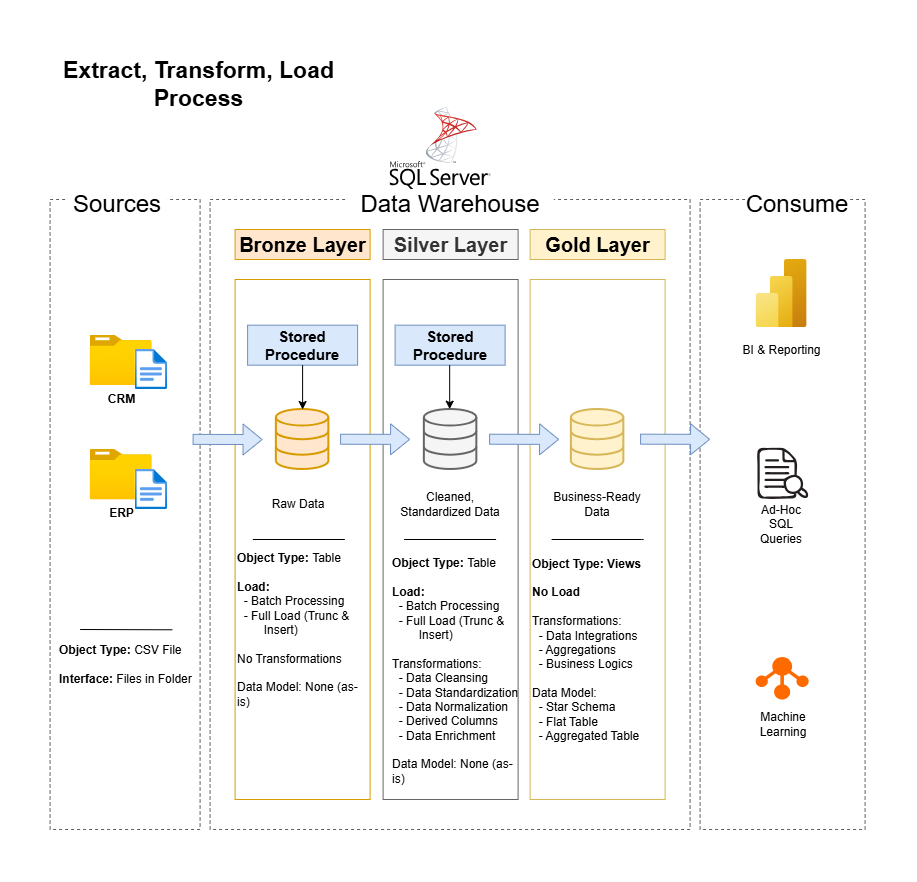

The diagram above was exported from draw.io. Its source (the exported page's mxGraphModel, read from the mxfile embedded in the PNG):
<mxGraphModel dx="1578" dy="921" grid="1" gridSize="10" guides="1" tooltips="1" connect="1" arrows="1" fold="1" page="1" pageScale="1" pageWidth="850" pageHeight="1100" math="0" shadow="0">
  <root>
    <mxCell id="0" />
    <mxCell id="1" parent="0" />
    <mxCell id="0cGUIbmul0DSSFnct_pj-1" parent="1" style="rounded=0;whiteSpace=wrap;html=1;fillColor=none;dashed=1;strokeColor=#5E5E5E;" value="" vertex="1">
      <mxGeometry height="630" width="150" x="10" y="160" as="geometry" />
    </mxCell>
    <mxCell id="0cGUIbmul0DSSFnct_pj-2" parent="1" style="rounded=0;whiteSpace=wrap;html=1;fontSize=24;strokeColor=none;" value="Sources" vertex="1">
      <mxGeometry height="30" width="100" x="27.5" y="150" as="geometry" />
    </mxCell>
    <mxCell id="0cGUIbmul0DSSFnct_pj-4" parent="1" style="rounded=0;whiteSpace=wrap;html=1;fillColor=none;dashed=1;strokeColor=#5E5E5E;" value="" vertex="1">
      <mxGeometry height="630" width="480" x="170" y="160" as="geometry" />
    </mxCell>
    <mxCell id="0cGUIbmul0DSSFnct_pj-5" parent="1" style="rounded=0;whiteSpace=wrap;html=1;fontSize=24;strokeColor=none;" value="Data Warehouse" vertex="1">
      <mxGeometry height="30" width="207.5" x="306.75" y="150" as="geometry" />
    </mxCell>
    <mxCell id="0cGUIbmul0DSSFnct_pj-8" parent="1" style="rounded=0;whiteSpace=wrap;html=1;fillColor=none;dashed=1;strokeColor=#5E5E5E;" value="" vertex="1">
      <mxGeometry height="630" width="165" x="660" y="160" as="geometry" />
    </mxCell>
    <mxCell id="0cGUIbmul0DSSFnct_pj-9" parent="1" style="rounded=0;whiteSpace=wrap;html=1;fontSize=24;strokeColor=none;" value="Consume" vertex="1">
      <mxGeometry height="30" width="100" x="707.5" y="150" as="geometry" />
    </mxCell>
    <mxCell id="0cGUIbmul0DSSFnct_pj-10" parent="1" style="rounded=0;whiteSpace=wrap;html=1;fillColor=#ffe6cc;strokeColor=#d79b00;fontSize=20;fontStyle=1" value="Bronze Layer" vertex="1">
      <mxGeometry height="30" width="135" x="195" y="190" as="geometry" />
    </mxCell>
    <mxCell id="0cGUIbmul0DSSFnct_pj-11" parent="1" style="rounded=0;whiteSpace=wrap;html=1;fillColor=none;strokeColor=#d79b00;fontSize=20;" value="" vertex="1">
      <mxGeometry height="520" width="135" x="195" y="240" as="geometry" />
    </mxCell>
    <mxCell id="0cGUIbmul0DSSFnct_pj-12" parent="1" style="rounded=0;whiteSpace=wrap;html=1;fontSize=20;fillColor=#f5f5f5;fontColor=#333333;strokeColor=#666666;fontStyle=1" value="Silver Layer" vertex="1">
      <mxGeometry height="30" width="135" x="343" y="190" as="geometry" />
    </mxCell>
    <mxCell id="0cGUIbmul0DSSFnct_pj-13" parent="1" style="rounded=0;whiteSpace=wrap;html=1;fontSize=20;fillColor=none;fontColor=#333333;strokeColor=#666666;" value="" vertex="1">
      <mxGeometry height="520" width="135" x="343" y="240" as="geometry" />
    </mxCell>
    <mxCell id="0cGUIbmul0DSSFnct_pj-14" parent="1" style="rounded=0;whiteSpace=wrap;html=1;fillColor=#fff2cc;strokeColor=#d6b656;fontSize=20;fontStyle=1" value="Gold Layer" vertex="1">
      <mxGeometry height="30" width="135" x="490" y="190" as="geometry" />
    </mxCell>
    <mxCell id="0cGUIbmul0DSSFnct_pj-15" parent="1" style="rounded=0;whiteSpace=wrap;html=1;fillColor=none;strokeColor=#d6b656;fontSize=20;" value="" vertex="1">
      <mxGeometry height="520" width="135" x="490" y="240" as="geometry" />
    </mxCell>
    <mxCell id="0cGUIbmul0DSSFnct_pj-16" parent="1" style="image;aspect=fixed;html=1;points=[];align=center;fontSize=12;image=img/lib/azure2/general/Folder_Blank.svg;" value="&lt;b&gt;CRM&lt;/b&gt;" vertex="1">
      <mxGeometry height="50.32" width="62" x="50" y="295.68" as="geometry" />
    </mxCell>
    <mxCell id="0cGUIbmul0DSSFnct_pj-17" parent="1" style="image;aspect=fixed;html=1;points=[];align=center;fontSize=12;image=img/lib/azure2/general/File.svg;" value="" vertex="1">
      <mxGeometry height="40" width="32.47" x="95.03" y="310" as="geometry" />
    </mxCell>
    <mxCell id="0cGUIbmul0DSSFnct_pj-18" parent="1" style="image;aspect=fixed;html=1;points=[];align=center;fontSize=12;image=img/lib/azure2/general/Folder_Blank.svg;fontStyle=1" value="ERP" vertex="1">
      <mxGeometry height="50.32" width="62" x="50" y="410" as="geometry" />
    </mxCell>
    <mxCell id="0cGUIbmul0DSSFnct_pj-19" parent="1" style="image;aspect=fixed;html=1;points=[];align=center;fontSize=12;image=img/lib/azure2/general/File.svg;" value="" vertex="1">
      <mxGeometry height="40" width="32.47" x="95.03" y="430" as="geometry" />
    </mxCell>
    <mxCell id="0cGUIbmul0DSSFnct_pj-20" edge="1" parent="1" style="endArrow=none;html=1;rounded=0;entryX=0.815;entryY=0.683;entryDx=0;entryDy=0;entryPerimeter=0;" target="0cGUIbmul0DSSFnct_pj-1" value="">
      <mxGeometry height="50" relative="1" width="50" as="geometry">
        <mxPoint x="40" y="590" as="sourcePoint" />
        <mxPoint x="110.03" y="590.29" as="targetPoint" />
      </mxGeometry>
    </mxCell>
    <mxCell id="0cGUIbmul0DSSFnct_pj-21" parent="1" style="text;html=1;whiteSpace=wrap;strokeColor=none;fillColor=none;align=left;verticalAlign=middle;rounded=0;" value="&lt;b&gt;Object Type: &lt;/b&gt;CSV File&lt;div&gt;&lt;br&gt;&lt;div&gt;&lt;b&gt;Interface:&lt;/b&gt; Files in Folder&lt;/div&gt;&lt;/div&gt;" vertex="1">
      <mxGeometry height="30" width="135" x="17.5" y="610" as="geometry" />
    </mxCell>
    <mxCell id="0cGUIbmul0DSSFnct_pj-23" parent="1" style="html=1;verticalLabelPosition=bottom;align=center;labelBackgroundColor=#ffffff;verticalAlign=top;strokeWidth=2;strokeColor=#d79b00;shadow=0;dashed=0;shape=mxgraph.ios7.icons.data;fillColor=#ffe6cc;" value="" vertex="1">
      <mxGeometry height="60" width="52.5" x="236.25" y="370" as="geometry" />
    </mxCell>
    <mxCell id="0cGUIbmul0DSSFnct_pj-24" parent="1" style="html=1;verticalLabelPosition=bottom;align=center;labelBackgroundColor=#ffffff;verticalAlign=top;strokeWidth=2;strokeColor=#666666;shadow=0;dashed=0;shape=mxgraph.ios7.icons.data;fillColor=#f5f5f5;fontColor=#333333;" value="" vertex="1">
      <mxGeometry height="60" width="52.5" x="384.25" y="370" as="geometry" />
    </mxCell>
    <mxCell id="0cGUIbmul0DSSFnct_pj-25" parent="1" style="html=1;verticalLabelPosition=bottom;align=center;labelBackgroundColor=#ffffff;verticalAlign=top;strokeWidth=2;strokeColor=#d6b656;shadow=0;dashed=0;shape=mxgraph.ios7.icons.data;fillColor=#fff2cc;" value="" vertex="1">
      <mxGeometry height="60" width="52.5" x="531.25" y="370" as="geometry" />
    </mxCell>
    <mxCell id="0cGUIbmul0DSSFnct_pj-26" edge="1" parent="1" style="shape=flexArrow;endArrow=classic;html=1;rounded=0;entryX=0.259;entryY=0.385;entryDx=0;entryDy=0;entryPerimeter=0;fillColor=#dae8fc;strokeColor=#6c8ebf;" value="">
      <mxGeometry height="50" relative="1" width="50" as="geometry">
        <mxPoint x="152.5" y="399.86" as="sourcePoint" />
        <mxPoint x="222.46500000000003" y="400.06000000000006" as="targetPoint" />
      </mxGeometry>
    </mxCell>
    <mxCell id="0cGUIbmul0DSSFnct_pj-28" edge="1" parent="1" style="shape=flexArrow;endArrow=classic;html=1;rounded=0;entryX=0.259;entryY=0.385;entryDx=0;entryDy=0;entryPerimeter=0;fillColor=#dae8fc;strokeColor=#6c8ebf;" value="">
      <mxGeometry height="50" relative="1" width="50" as="geometry">
        <mxPoint x="300" y="399.71" as="sourcePoint" />
        <mxPoint x="369.96500000000003" y="399.91" as="targetPoint" />
      </mxGeometry>
    </mxCell>
    <mxCell id="0cGUIbmul0DSSFnct_pj-29" edge="1" parent="1" style="shape=flexArrow;endArrow=classic;html=1;rounded=0;entryX=0.259;entryY=0.385;entryDx=0;entryDy=0;entryPerimeter=0;fillColor=#dae8fc;strokeColor=#6c8ebf;" value="">
      <mxGeometry height="50" relative="1" width="50" as="geometry">
        <mxPoint x="449" y="399.71" as="sourcePoint" />
        <mxPoint x="518.965" y="399.91" as="targetPoint" />
      </mxGeometry>
    </mxCell>
    <mxCell id="0cGUIbmul0DSSFnct_pj-30" edge="1" parent="1" style="shape=flexArrow;endArrow=classic;html=1;rounded=0;entryX=0.259;entryY=0.385;entryDx=0;entryDy=0;entryPerimeter=0;fillColor=#dae8fc;strokeColor=#6c8ebf;" value="">
      <mxGeometry height="50" relative="1" width="50" as="geometry">
        <mxPoint x="600" y="399.65999999999997" as="sourcePoint" />
        <mxPoint x="669.965" y="399.86" as="targetPoint" />
      </mxGeometry>
    </mxCell>
    <mxCell id="0cGUIbmul0DSSFnct_pj-31" parent="1" style="text;html=1;whiteSpace=wrap;strokeColor=none;fillColor=none;align=center;verticalAlign=middle;rounded=0;" value="Raw Data" vertex="1">
      <mxGeometry height="30" width="60" x="228.75" y="450" as="geometry" />
    </mxCell>
    <mxCell id="0cGUIbmul0DSSFnct_pj-32" parent="1" style="text;html=1;whiteSpace=wrap;strokeColor=none;fillColor=none;align=center;verticalAlign=middle;rounded=0;" value="Cleaned, Standardized Data" vertex="1">
      <mxGeometry height="30" width="120" x="350" y="450" as="geometry" />
    </mxCell>
    <mxCell id="0cGUIbmul0DSSFnct_pj-33" parent="1" style="text;html=1;whiteSpace=wrap;strokeColor=none;fillColor=none;align=center;verticalAlign=middle;rounded=0;" value="Business-Ready Data" vertex="1">
      <mxGeometry height="30" width="110" x="502.5" y="450" as="geometry" />
    </mxCell>
    <mxCell id="0cGUIbmul0DSSFnct_pj-34" edge="1" parent="1" style="endArrow=none;html=1;rounded=0;entryX=0.815;entryY=0.683;entryDx=0;entryDy=0;entryPerimeter=0;" value="">
      <mxGeometry height="50" relative="1" width="50" as="geometry">
        <mxPoint x="212.75" y="500" as="sourcePoint" />
        <mxPoint x="304.75" y="500" as="targetPoint" />
      </mxGeometry>
    </mxCell>
    <mxCell id="0cGUIbmul0DSSFnct_pj-35" edge="1" parent="1" style="endArrow=none;html=1;rounded=0;entryX=0.815;entryY=0.683;entryDx=0;entryDy=0;entryPerimeter=0;" value="">
      <mxGeometry height="50" relative="1" width="50" as="geometry">
        <mxPoint x="364" y="500" as="sourcePoint" />
        <mxPoint x="456" y="500" as="targetPoint" />
      </mxGeometry>
    </mxCell>
    <mxCell id="0cGUIbmul0DSSFnct_pj-36" edge="1" parent="1" style="endArrow=none;html=1;rounded=0;entryX=0.815;entryY=0.683;entryDx=0;entryDy=0;entryPerimeter=0;" value="">
      <mxGeometry height="50" relative="1" width="50" as="geometry">
        <Array as="points">
          <mxPoint x="601.5" y="500" />
        </Array>
        <mxPoint x="511.5" y="500" as="sourcePoint" />
        <mxPoint x="603.5" y="500" as="targetPoint" />
      </mxGeometry>
    </mxCell>
    <mxCell id="0cGUIbmul0DSSFnct_pj-37" parent="1" style="text;html=1;whiteSpace=wrap;strokeColor=none;fillColor=none;align=left;verticalAlign=middle;rounded=0;" value="&lt;b&gt;Object Type: &lt;/b&gt;Table&lt;div&gt;&lt;br&gt;&lt;div&gt;&lt;b&gt;Load:&lt;/b&gt;&amp;nbsp;&lt;/div&gt;&lt;/div&gt;&lt;div&gt;&amp;nbsp; - Batch Processing&lt;br&gt;&lt;/div&gt;&lt;div&gt;&amp;nbsp; - Full Load (Trunc &amp;amp; &lt;span style=&quot;white-space: pre;&quot;&gt;&#09;&lt;/span&gt;Insert)&lt;/div&gt;&lt;div&gt;&lt;br&gt;&lt;/div&gt;&lt;div&gt;No Transformations&lt;/div&gt;&lt;div&gt;&lt;br&gt;&lt;/div&gt;&lt;div&gt;Data Model: None (as-is)&lt;/div&gt;&lt;div&gt;&lt;br&gt;&lt;/div&gt;&lt;div&gt;&lt;br&gt;&lt;/div&gt;" vertex="1">
      <mxGeometry height="30" width="135" x="195" y="590" as="geometry" />
    </mxCell>
    <mxCell id="0cGUIbmul0DSSFnct_pj-38" parent="1" style="text;html=1;whiteSpace=wrap;strokeColor=none;fillColor=none;align=left;verticalAlign=middle;rounded=0;" value="&lt;b&gt;Object Type: &lt;/b&gt;Table&lt;div&gt;&lt;br&gt;&lt;div&gt;&lt;b&gt;Load:&lt;/b&gt;&amp;nbsp;&lt;/div&gt;&lt;/div&gt;&lt;div&gt;&amp;nbsp; - Batch Processing&lt;br&gt;&lt;/div&gt;&lt;div&gt;&amp;nbsp; - Full Load (Trunc &amp;amp; &lt;span style=&quot;white-space: pre;&quot;&gt;&#09;&lt;/span&gt;Insert)&lt;/div&gt;&lt;div&gt;&lt;br&gt;&lt;/div&gt;&lt;div&gt;Transformations:&lt;/div&gt;&lt;div&gt;&amp;nbsp; - Data Cleansing&lt;/div&gt;&lt;div&gt;&amp;nbsp; - Data Standardization&lt;/div&gt;&lt;div&gt;&amp;nbsp; - Data Normalization&lt;/div&gt;&lt;div&gt;&amp;nbsp; - Derived Columns&lt;/div&gt;&lt;div&gt;&amp;nbsp; - Data Enrichment&lt;/div&gt;&lt;div&gt;&lt;br&gt;&lt;/div&gt;&lt;div&gt;Data Model: None (as-is)&lt;/div&gt;&lt;div&gt;&lt;br&gt;&lt;/div&gt;&lt;div&gt;&lt;br&gt;&lt;/div&gt;" vertex="1">
      <mxGeometry height="30" width="135" x="350" y="630.6" as="geometry" />
    </mxCell>
    <mxCell id="0cGUIbmul0DSSFnct_pj-39" parent="1" style="text;html=1;whiteSpace=wrap;strokeColor=none;fillColor=none;align=left;verticalAlign=middle;rounded=0;" value="&lt;b&gt;Object Type: Views&lt;/b&gt;&lt;div&gt;&lt;br&gt;&lt;div&gt;&lt;b&gt;No Load&lt;/b&gt;&amp;nbsp;&lt;/div&gt;&lt;/div&gt;&lt;div&gt;&lt;br&gt;&lt;/div&gt;&lt;div&gt;Transformations:&lt;/div&gt;&lt;div&gt;&amp;nbsp; - Data Integrations&lt;/div&gt;&lt;div&gt;&amp;nbsp; - Aggregations&lt;/div&gt;&lt;div&gt;&amp;nbsp; - Business Logics&lt;/div&gt;&lt;div&gt;&lt;br&gt;&lt;/div&gt;&lt;div&gt;Data Model:&lt;/div&gt;&lt;div&gt;&amp;nbsp; - Star Schema&lt;/div&gt;&lt;div&gt;&amp;nbsp; - Flat Table&lt;/div&gt;&lt;div&gt;&amp;nbsp; - Aggregated Table&lt;/div&gt;&lt;div&gt;&lt;br&gt;&lt;/div&gt;&lt;div&gt;&lt;br&gt;&lt;/div&gt;" vertex="1">
      <mxGeometry height="30" width="135" x="490" y="610" as="geometry" />
    </mxCell>
    <mxCell id="0cGUIbmul0DSSFnct_pj-40" parent="1" style="image;aspect=fixed;html=1;points=[];align=center;fontSize=12;image=img/lib/azure2/analytics/Power_BI_Embedded.svg;" value="" vertex="1">
      <mxGeometry height="68" width="51" x="716" y="220" as="geometry" />
    </mxCell>
    <mxCell id="0cGUIbmul0DSSFnct_pj-41" parent="1" style="points=[];aspect=fixed;html=1;align=center;shadow=0;dashed=0;fillColor=#FF6A00;strokeColor=none;shape=mxgraph.alibaba_cloud.ots_tablestore;" value="" vertex="1">
      <mxGeometry height="42.599999999999994" width="53.1" x="716" y="618" as="geometry" />
    </mxCell>
    <mxCell id="0cGUIbmul0DSSFnct_pj-42" parent="1" style="shape=image;html=1;verticalAlign=top;verticalLabelPosition=bottom;labelBackgroundColor=#ffffff;imageAspect=0;aspect=fixed;image=https://icons.diagrams.net/icon-cache1/Online_Marketing_Hand_Drawn_vol_2-2935/content__search__glass__magnifying__page__find__magnify-588.svg" value="" vertex="1">
      <mxGeometry height="52" width="52" x="717.1" y="408.32" as="geometry" />
    </mxCell>
    <mxCell id="0cGUIbmul0DSSFnct_pj-43" parent="1" style="text;html=1;whiteSpace=wrap;strokeColor=none;fillColor=none;align=center;verticalAlign=middle;rounded=0;" value="BI &amp;amp; Reporting" vertex="1">
      <mxGeometry height="30" width="87" x="698" y="295.68" as="geometry" />
    </mxCell>
    <mxCell id="0cGUIbmul0DSSFnct_pj-44" parent="1" style="text;html=1;whiteSpace=wrap;strokeColor=none;fillColor=none;align=center;verticalAlign=middle;rounded=0;" value="Ad-Hoc SQL Queries" vertex="1">
      <mxGeometry height="30" width="60" x="711.5" y="470" as="geometry" />
    </mxCell>
    <mxCell id="0cGUIbmul0DSSFnct_pj-45" parent="1" style="text;html=1;whiteSpace=wrap;strokeColor=none;fillColor=none;align=center;verticalAlign=middle;rounded=0;" value="Machine Learning" vertex="1">
      <mxGeometry height="30" width="60" x="713.1" y="670" as="geometry" />
    </mxCell>
    <mxCell id="0cGUIbmul0DSSFnct_pj-46" parent="1" style="shape=image;html=1;verticalAlign=top;verticalLabelPosition=bottom;labelBackgroundColor=#ffffff;imageAspect=0;aspect=fixed;image=https://icons.diagrams.net/assets/apps-and-system-logos/1/SQL_Server.svg" value="" vertex="1">
      <mxGeometry height="82" width="101" x="350" y="68" as="geometry" />
    </mxCell>
    <mxCell id="6XhROsXFfGS5klARU36O-1" parent="1" style="rounded=0;whiteSpace=wrap;html=1;fillColor=#dae8fc;strokeColor=#6c8ebf;fontStyle=1;fontSize=15;" value="Stored Procedure" vertex="1">
      <mxGeometry height="40" width="110" x="207.5" y="285.68" as="geometry" />
    </mxCell>
    <mxCell id="6XhROsXFfGS5klARU36O-2" parent="1" style="rounded=0;whiteSpace=wrap;html=1;fillColor=#dae8fc;strokeColor=#6c8ebf;fontStyle=1;fontSize=15;" value="Stored Procedure" vertex="1">
      <mxGeometry height="40" width="110" x="355" y="285.68" as="geometry" />
    </mxCell>
    <mxCell id="6XhROsXFfGS5klARU36O-3" edge="1" parent="1" source="6XhROsXFfGS5klARU36O-1" style="endArrow=classic;html=1;rounded=0;exitX=0.5;exitY=1;exitDx=0;exitDy=0;" target="0cGUIbmul0DSSFnct_pj-23" value="">
      <mxGeometry height="50" relative="1" width="50" as="geometry">
        <mxPoint x="350" y="460" as="sourcePoint" />
        <mxPoint x="400" y="410" as="targetPoint" />
      </mxGeometry>
    </mxCell>
    <mxCell id="6XhROsXFfGS5klARU36O-4" edge="1" parent="1" style="endArrow=classic;html=1;rounded=0;exitX=0.5;exitY=1;exitDx=0;exitDy=0;" value="">
      <mxGeometry height="50" relative="1" width="50" as="geometry">
        <mxPoint x="409.58" y="325.68" as="sourcePoint" />
        <mxPoint x="409.58" y="369.68" as="targetPoint" />
      </mxGeometry>
    </mxCell>
    <mxCell id="GR9cxqf1nEIaB_ZCbP9I-1" parent="1" style="rounded=0;whiteSpace=wrap;html=1;fontSize=23;fontStyle=1;fillColor=none;strokeColor=none;" value="Extract, Transform, Load Process" vertex="1">
      <mxGeometry height="70" width="282.5" x="17.5" y="10" as="geometry" />
    </mxCell>
  </root>
</mxGraphModel>